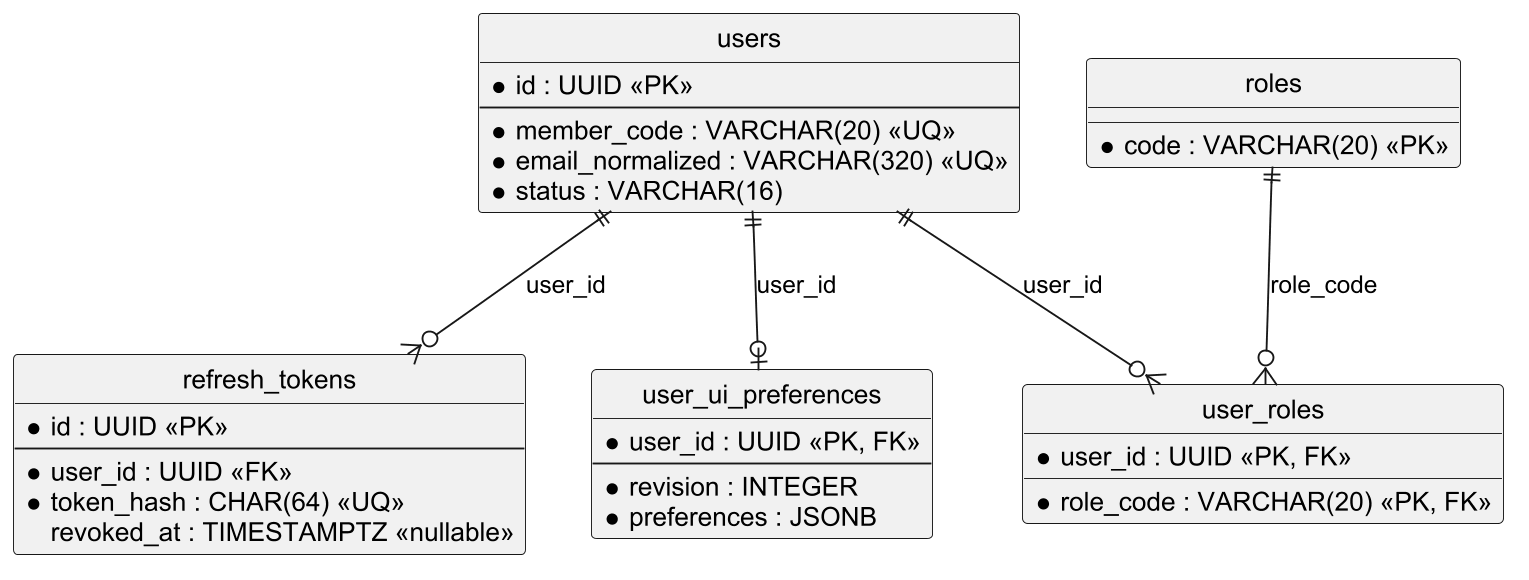

The diagram above was rendered by PlantUML. Its source (embedded in the PNG):
@startuml
skinparam shadowing false
skinparam dpi 180
skinparam defaultFontName "Arial"
hide circle
entity "users" as users {
  * id : UUID <<PK>>
  --
  * member_code : VARCHAR(20) <<UQ>>
  * email_normalized : VARCHAR(320) <<UQ>>
  * status : VARCHAR(16)
}
entity "roles" as roles {
  * code : VARCHAR(20) <<PK>>
}
entity "user_roles" as user_roles {
  * user_id : UUID <<PK, FK>>
  * role_code : VARCHAR(20) <<PK, FK>>
}
entity "refresh_tokens" as refresh {
  * id : UUID <<PK>>
  --
  * user_id : UUID <<FK>>
  * token_hash : CHAR(64) <<UQ>>
  revoked_at : TIMESTAMPTZ <<nullable>>
}
entity "user_ui_preferences" as prefs {
  * user_id : UUID <<PK, FK>>
  --
  * revision : INTEGER
  * preferences : JSONB
}
users ||--o{ user_roles : user_id
roles ||--o{ user_roles : role_code
users ||--o{ refresh : user_id
users ||--o| prefs : user_id
@enduml